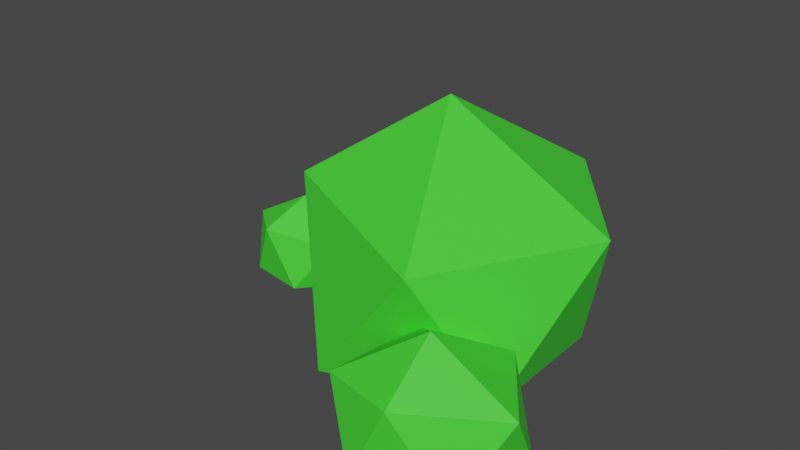# Source: bush1.blend  (saved by Blender 3.6.13; exported with 4.5.12 LTS)
import bpy
from mathutils import Matrix  # noqa: F401  (used for matrix-valued properties, if any)

bpy.ops.wm.read_factory_settings(use_empty=True)
scene = bpy.context.scene
scene.name = 'Scene'

# ---- collections
col_collection = bpy.data.collections.new('Collection'); scene.collection.children.link(col_collection)

# ---- materials (node trees are filled in below, after node groups)
mat_1 = bpy.data.materials.new('1')
mat_1.use_transparent_shadow = False

# ---- material node trees
mat_1.use_nodes = True; mat_1.node_tree.nodes.clear()
_N = mat_1.node_tree.nodes; _L = mat_1.node_tree.links
n0 = _N.new('ShaderNodeBsdfPrincipled'); n0.name = 'Principled BSDF'; n0.location = (10, 300)
n0.distribution = 'GGX'
n0.subsurface_method = 'RANDOM_WALK_SKIN'
n0.inputs[0].default_value = (0.06125, 0.8, 0.03772, 1.0)
n0.inputs[3].default_value = 1.45
n0.inputs[27].default_value = (0.0, 0.0, 0.0, 1.0)
n0.inputs[28].default_value = 1.0
n1 = _N.new('ShaderNodeOutputMaterial'); n1.name = 'Material Output'; n1.location = (300, 300)
_L.new(n0.outputs[0], n1.inputs[0])
n1.is_active_output = True

# ---- world
world_world = bpy.data.worlds.new('World'); scene.world = world_world
world_world.use_nodes = True; world_world.node_tree.nodes.clear()
_N = world_world.node_tree.nodes; _L = world_world.node_tree.links
n0 = _N.new('ShaderNodeOutputWorld'); n0.name = 'World Output'; n0.location = (300, 300)
n1 = _N.new('ShaderNodeBackground'); n1.name = 'Background'; n1.location = (10, 300)
n1.inputs[0].default_value = (0.05088, 0.05088, 0.05088, 1.0)
_L.new(n1.outputs[0], n0.inputs[0])
n0.is_active_output = True
world_world.color = (0.05088, 0.05088, 0.05088)
world_world.use_sun_shadow = False
world_world.sun_shadow_jitter_overblur = 0.0

# ---- meshes
me_icosphere = bpy.data.meshes.new('Icosphere')
me_icosphere.from_pydata([(0.0, 0.0, 0.45), (0.649, -0.5174, 0.07869), (-0.2969, -0.779, 0.004099), (-0.7793, -0.0206, 0.02138), (-0.3512, 0.6964, 0.01077), (0.5797, 0.3725, 0.002786), (0.3307, -0.845, 0.8059), (-0.7009, -0.4189, 0.8972), (-0.7805, 0.4913, 0.8456), (0.2617, 0.8134, 0.823), (0.8571, 0.07186, 0.8117), (-0.04536, -0.0254, 1.372), (-0.7851, 0.001924, 0.005012), (0.5809, -0.9271, 0.2338), (0.9796, -0.6935, 0.002785), (0.8816, -1.212, 0.03862), (0.4045, -1.329, 0.03357), (0.1211, -0.8817, 0.002785), (0.482, -0.4758, 0.002785), (1.049, -0.9456, 0.4177), (0.6241, -1.328, 0.4908), (0.1868, -1.195, 0.4382), (0.2502, -0.6348, 0.4265), (0.7244, -0.5066, 0.4206), (0.5803, -0.964, 0.6966), (-1.077, -0.01495, 0.1674), (-0.7498, 0.02687, 0.002374), (-0.9593, -0.2863, 0.02798), (-1.306, -0.2296, 0.02437), (-1.367, 0.1437, 0.002374), (-1.016, 0.3094, 0.002374), (-0.7746, -0.1583, 0.2988), (-1.161, -0.2907, 0.351), (-1.411, -0.08042, 0.3135), (-1.213, 0.2698, 0.3051), (-0.8651, 0.2212, 0.3009), (-1.088, -0.03903, 0.4981)], [], [(0, 1, 2), (1, 0, 5), (0, 2, 12), (0, 3, 4), (0, 4, 5), (1, 5, 10), (2, 1, 6), (12, 2, 7), (4, 3, 8), (5, 4, 9), (1, 10, 6), (2, 6, 7), (3, 7, 8), (4, 8, 9), (5, 9, 10), (6, 10, 11), (7, 6, 11), (8, 7, 11), (9, 8, 11), (10, 9, 11), (13, 14, 15), (14, 13, 18), (13, 15, 16), (13, 16, 17), (13, 17, 18), (14, 18, 23), (15, 14, 19), (16, 15, 20), (17, 16, 21), (18, 17, 22), (14, 23, 19), (15, 19, 20), (16, 20, 21), (17, 21, 22), (18, 22, 23), (19, 23, 24), (20, 19, 24), (21, 20, 24), (22, 21, 24), (23, 22, 24), (25, 26, 27), (26, 25, 30), (25, 27, 28), (25, 28, 29), (25, 29, 30), (26, 30, 35), (27, 26, 31), (28, 27, 32), (29, 28, 33), (30, 29, 34), (26, 35, 31), (27, 31, 32), (28, 32, 33), (29, 33, 34), (30, 34, 35), (31, 35, 36), (32, 31, 36), (33, 32, 36), (34, 33, 36), (35, 34, 36)])
_uv = me_icosphere.uv_layers.new(name='UVMap')
_uv.uv.foreach_set('vector', [0.1818, 0.0, 0.2727, 0.1575, 0.09091, 0.1575, 0.2727, 0.1575, 0.3636, 0.0, 0.4545, 0.1575, 0.9091, 0.0, 1.0, 0.1575, 0.8182, 0.1575, 0.7273, 0.0, 0.8182, 0.1575, 0.6364, 0.1575, 0.5455, 0.0, 0.6364, 0.1575, 0.4545, 0.1575, 0.2727, 0.1575, 0.4545, 0.1575, 0.3636, 0.3149, 0.09091, 0.1575, 0.2727, 0.1575, 0.1818, 0.3149, 0.8182, 0.1575, 1.0, 0.1575, 0.9091, 0.3149, 0.6364, 0.1575, 0.8182, 0.1575, 0.7273, 0.3149, 0.4545, 0.1575, 0.6364, 0.1575, 0.5455, 0.3149, 0.2727, 0.1575, 0.3636, 0.3149, 0.1818, 0.3149, 0.09091, 0.1575, 0.1818, 0.3149, 0.0, 0.3149, 0.8182, 0.1575, 0.9091, 0.3149, 0.7273, 0.3149, 0.6364, 0.1575, 0.7273, 0.3149, 0.5455, 0.3149, 0.4545, 0.1575, 0.5455, 0.3149, 0.3636, 0.3149, 0.1818, 0.3149, 0.3636, 0.3149, 0.2727, 0.4724, 0.0, 0.3149, 0.1818, 0.3149, 0.09091, 0.4724, 0.7273, 0.3149, 0.9091, 0.3149, 0.8182, 0.4724, 0.5455, 0.3149, 0.7273, 0.3149, 0.6364, 0.4724, 0.3636, 0.3149, 0.5455, 0.3149, 0.4545, 0.4724, 0.1818, 0.0, 0.2727, 0.1575, 0.09091, 0.1575, 0.2727, 0.1575, 0.3636, 0.0, 0.4545, 0.1575, 0.9091, 0.0, 1.0, 0.1575, 0.8182, 0.1575, 0.7273, 0.0, 0.8182, 0.1575, 0.6364, 0.1575, 0.5455, 0.0, 0.6364, 0.1575, 0.4545, 0.1575, 0.2727, 0.1575, 0.4545, 0.1575, 0.3636, 0.3149, 0.09091, 0.1575, 0.2727, 0.1575, 0.1818, 0.3149, 0.8182, 0.1575, 1.0, 0.1575, 0.9091, 0.3149, 0.6364, 0.1575, 0.8182, 0.1575, 0.7273, 0.3149, 0.4545, 0.1575, 0.6364, 0.1575, 0.5455, 0.3149, 0.2727, 0.1575, 0.3636, 0.3149, 0.1818, 0.3149, 0.09091, 0.1575, 0.1818, 0.3149, 0.0, 0.3149, 0.8182, 0.1575, 0.9091, 0.3149, 0.7273, 0.3149, 0.6364, 0.1575, 0.7273, 0.3149, 0.5455, 0.3149, 0.4545, 0.1575, 0.5455, 0.3149, 0.3636, 0.3149, 0.1818, 0.3149, 0.3636, 0.3149, 0.2727, 0.4724, 0.0, 0.3149, 0.1818, 0.3149, 0.09091, 0.4724, 0.7273, 0.3149, 0.9091, 0.3149, 0.8182, 0.4724, 0.5455, 0.3149, 0.7273, 0.3149, 0.6364, 0.4724, 0.3636, 0.3149, 0.5455, 0.3149, 0.4545, 0.4724, 0.1818, 0.0, 0.2727, 0.1575, 0.09091, 0.1575, 0.2727, 0.1575, 0.3636, 0.0, 0.4545, 0.1575, 0.9091, 0.0, 1.0, 0.1575, 0.8182, 0.1575, 0.7273, 0.0, 0.8182, 0.1575, 0.6364, 0.1575, 0.5455, 0.0, 0.6364, 0.1575, 0.4545, 0.1575, 0.2727, 0.1575, 0.4545, 0.1575, 0.3636, 0.3149, 0.09091, 0.1575, 0.2727, 0.1575, 0.1818, 0.3149, 0.8182, 0.1575, 1.0, 0.1575, 0.9091, 0.3149, 0.6364, 0.1575, 0.8182, 0.1575, 0.7273, 0.3149, 0.4545, 0.1575, 0.6364, 0.1575, 0.5455, 0.3149, 0.2727, 0.1575, 0.3636, 0.3149, 0.1818, 0.3149, 0.09091, 0.1575, 0.1818, 0.3149, 0.0, 0.3149, 0.8182, 0.1575, 0.9091, 0.3149, 0.7273, 0.3149, 0.6364, 0.1575, 0.7273, 0.3149, 0.5455, 0.3149, 0.4545, 0.1575, 0.5455, 0.3149, 0.3636, 0.3149, 0.1818, 0.3149, 0.3636, 0.3149, 0.2727, 0.4724, 0.0, 0.3149, 0.1818, 0.3149, 0.09091, 0.4724, 0.7273, 0.3149, 0.9091, 0.3149, 0.8182, 0.4724, 0.5455, 0.3149, 0.7273, 0.3149, 0.6364, 0.4724, 0.3636, 0.3149, 0.5455, 0.3149, 0.4545, 0.4724])
me_icosphere.materials.append(mat_1)
me_icosphere.update()

# ---- objects
ob_icosphere = bpy.data.objects.new('Icosphere', me_icosphere)

# ---- transforms, parenting, visibility, modifiers, constraints
ob_icosphere.location = (0.0, 0.0, -0.002785)

# ---- collection membership
col_collection.objects.link(ob_icosphere)

# ---- scene / render settings (as saved in the file)
scene.frame_start = 1; scene.frame_end = 250; scene.frame_set(1)
scene.render.engine = 'BLENDER_EEVEE_NEXT'
scene.cycles.sampling_pattern = 'TABULATED_SOBOL'
scene.view_settings.view_transform = 'Filmic'
bpy.context.view_layer.update()

# ---- added for rendering (the .blend has no active camera and no usable light): camera, sun
cam_auto = bpy.data.cameras.new('AutoCamera')
cam_auto.lens = 50.0
cam_auto.sensor_width = 36.0
cam_auto.clip_end = 1000.0
ob_auto_camera = bpy.data.objects.new('AutoCamera', cam_auto)
scene.collection.objects.link(ob_auto_camera)
ob_auto_camera.location = (3.09254, -4.18596, 3.30303)
ob_auto_camera.rotation_euler = (1.09748, -7.21219e-08, 0.694738)
scene.camera = ob_auto_camera
light_auto_sun = bpy.data.lights.new('AutoSun', 'SUN')
light_auto_sun.energy = 3.0
light_auto_sun.angle = 0.0523599
ob_auto_sun = bpy.data.objects.new('AutoSun', light_auto_sun)
scene.collection.objects.link(ob_auto_sun)
ob_auto_sun.rotation_euler = (0.872665, 0.174533, 0.523599)
bpy.context.view_layer.update()
